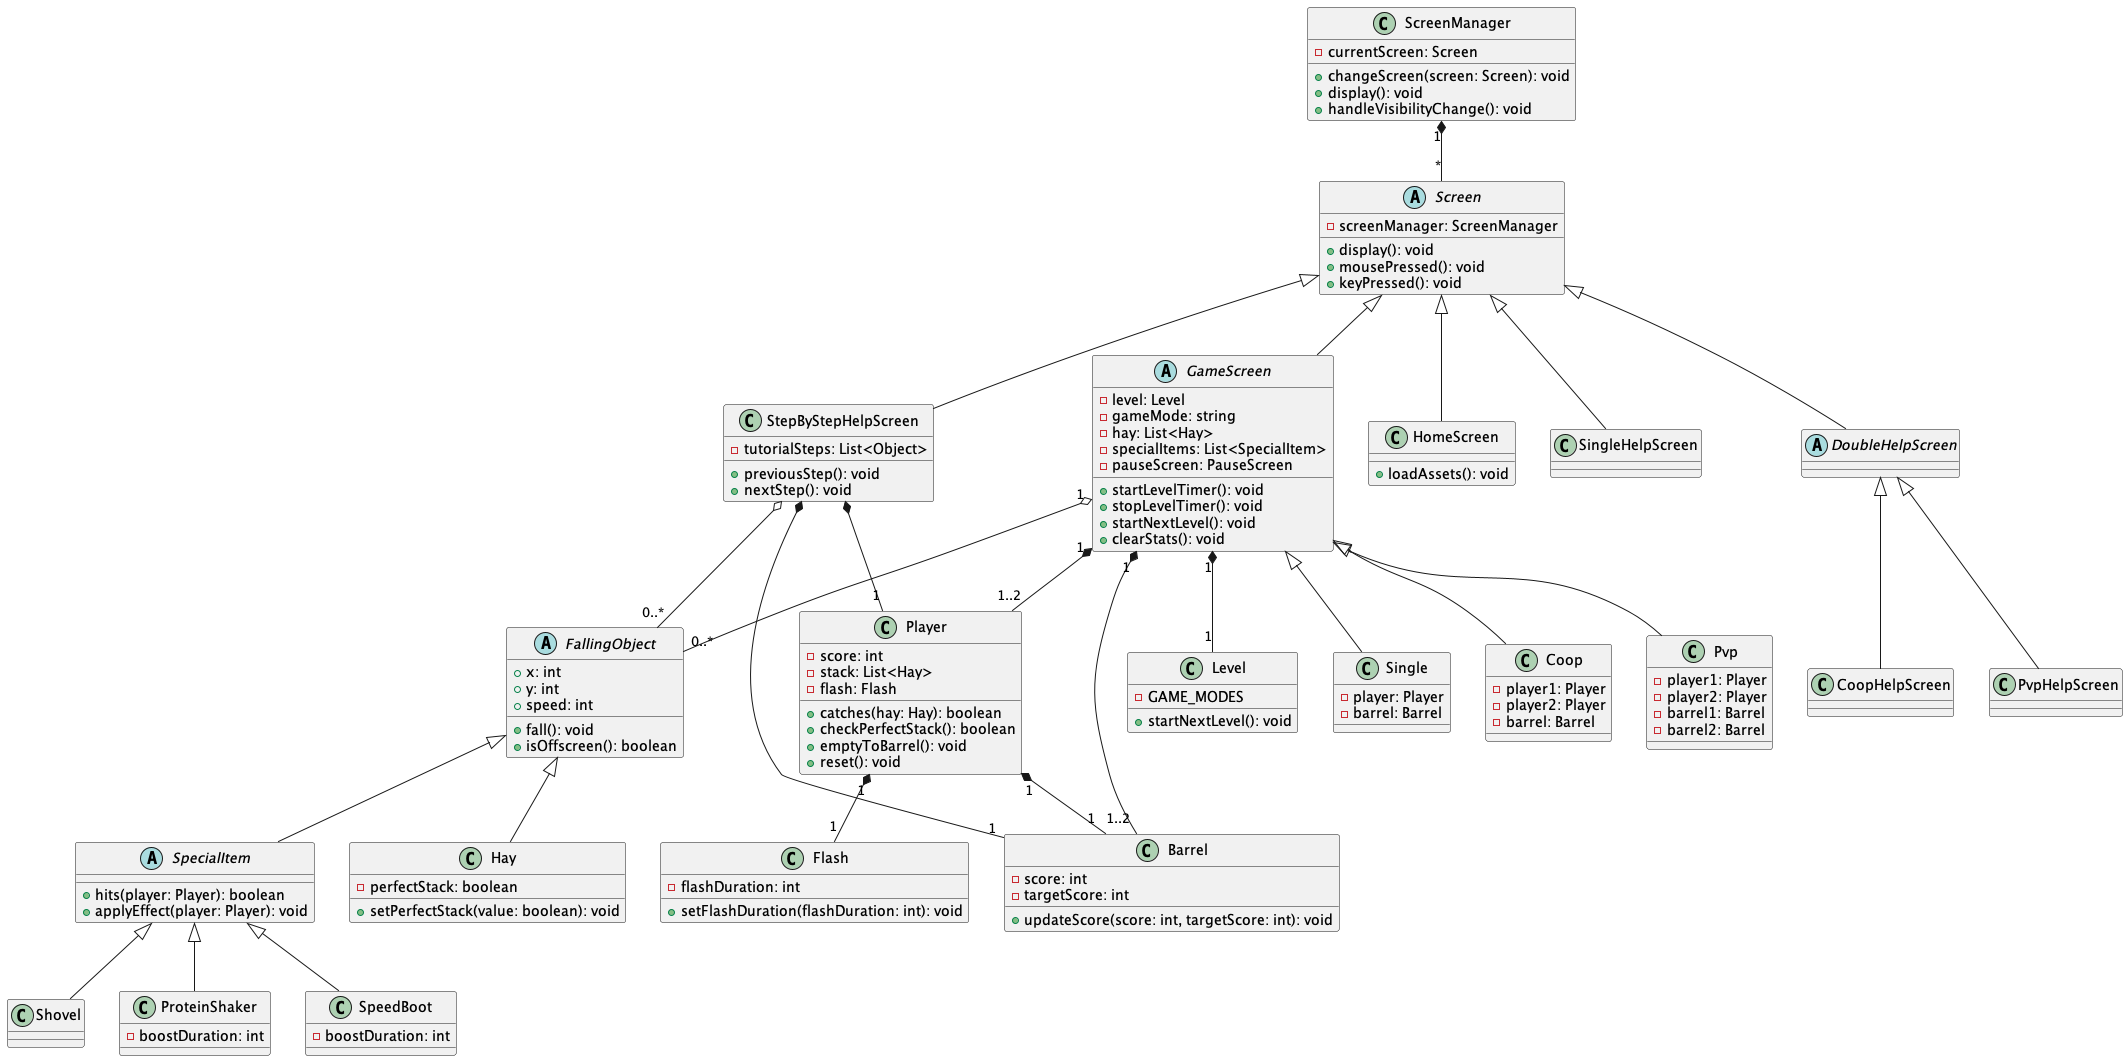

The diagram above was rendered by PlantUML. Its source (embedded in the PNG):
@startuml

' Abstract Classes
abstract class Screen {
    - screenManager: ScreenManager
    + display(): void
    + mousePressed(): void
    + keyPressed(): void
}

abstract class GameScreen extends Screen {
    - level: Level
    - gameMode: string 
    - hay: List<Hay>
    - specialItems: List<SpecialItem>
    - pauseScreen: PauseScreen
    + startLevelTimer(): void
    + stopLevelTimer(): void
    + startNextLevel(): void
    + clearStats(): void
}

abstract class FallingObject {
    + x: int
    + y: int
    + speed: int
    + fall(): void
    + isOffscreen(): boolean
}

abstract class SpecialItem extends FallingObject {
    + hits(player: Player): boolean
    + applyEffect(player: Player): void
}

' Concrete Classes
class ScreenManager {
    - currentScreen: Screen
    + changeScreen(screen: Screen): void
    + display(): void
    + handleVisibilityChange(): void
}

class Level {
    - GAME_MODES
    + startNextLevel(): void
}

class HomeScreen extends Screen {
    + loadAssets(): void
}

class StepByStepHelpScreen extends Screen {
    - tutorialSteps: List<Object>
    + previousStep(): void
    + nextStep(): void
}

class SingleHelpScreen extends Screen {
}

abstract class DoubleHelpScreen extends Screen {
}

class CoopHelpScreen extends DoubleHelpScreen {
}

class PvpHelpScreen extends DoubleHelpScreen {
}

class Single extends GameScreen {
    - player: Player
    - barrel: Barrel
}

class Coop extends GameScreen {
    - player1: Player
    - player2: Player
    - barrel: Barrel
}

class Pvp extends GameScreen {
    - player1: Player
    - player2: Player
    - barrel1: Barrel
    - barrel2: Barrel
}

class Hay extends FallingObject {
    - perfectStack: boolean
    + setPerfectStack(value: boolean): void
}

class Shovel extends SpecialItem {}

class ProteinShaker extends SpecialItem {
    - boostDuration: int
}


class SpeedBoot extends SpecialItem { 
    - boostDuration: int
}

class Player {
    - score: int
    - stack: List<Hay>
    - flash: Flash
    + catches(hay: Hay): boolean
    + checkPerfectStack(): boolean
    + emptyToBarrel(): void
    + reset(): void
}

class Flash {
    - flashDuration: int
    + setFlashDuration(flashDuration: int): void
}

class Barrel {
    - score: int
    - targetScore: int
    + updateScore(score: int, targetScore: int): void
}

' Relationships
ScreenManager "1" *-- "*" Screen
GameScreen "1" *-- "1" Level
GameScreen "1" *-- "1..2" Player
StepByStepHelpScreen *-- "1" Player

GameScreen "1" *-- "1..2" Barrel
StepByStepHelpScreen *-- "1" Barrel
Player "1" *-- "1" Barrel
Player "1" *-- "1" Flash

GameScreen "1" o-- "0..*" FallingObject
StepByStepHelpScreen o-- "0..*" FallingObject
@enduml